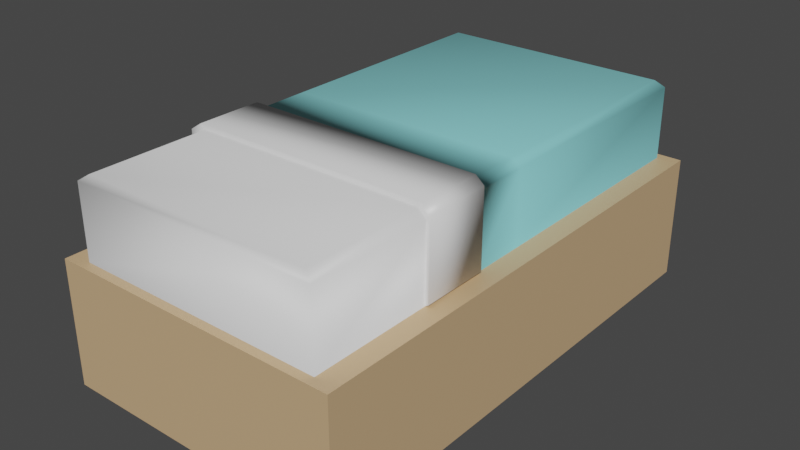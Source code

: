 # Source: cama.blend  (saved by Blender 2.80.75; exported with 4.5.12 LTS)
import bpy
from mathutils import Matrix  # noqa: F401  (used for matrix-valued properties, if any)

bpy.ops.wm.read_factory_settings(use_empty=True)
scene = bpy.context.scene
scene.name = 'Scene'

# ---- collections
col_collection = bpy.data.collections.new('Collection'); scene.collection.children.link(col_collection)

# ---- materials (node trees are filled in below, after node groups)
mat_material = bpy.data.materials.new('Material')
mat_material.alpha_threshold = 0.0
mat_material.use_transparent_shadow = False
mat_material.line_color = (0.0, 0.0, 0.0, 1.0)
mat_material_001 = bpy.data.materials.new('Material.001')
mat_material_001.use_transparent_shadow = False
mat_material_002 = bpy.data.materials.new('Material.002')
mat_material_002.use_transparent_shadow = False
mat_material_003 = bpy.data.materials.new('Material.003')
mat_material_003.use_transparent_shadow = False

# ---- material node trees
mat_material.use_nodes = True; mat_material.node_tree.nodes.clear()
_N = mat_material.node_tree.nodes; _L = mat_material.node_tree.links
n0 = _N.new('ShaderNodeOutputMaterial'); n0.name = 'Material Output'; n0.location = (300, 300)
n1 = _N.new('ShaderNodeBsdfPrincipled'); n1.name = 'Principled BSDF'; n1.location = (10, 300)
n1.distribution = 'GGX'
n1.subsurface_method = 'BURLEY'
n1.inputs[2].default_value = 0.4
n1.inputs[3].default_value = 1.45
n1.inputs[27].default_value = (0.0, 0.0, 0.0, 1.0)
n1.inputs[28].default_value = 1.0
_L.new(n1.outputs[0], n0.inputs[0])
n0.is_active_output = True
mat_material_001.use_nodes = True; mat_material_001.node_tree.nodes.clear()
_N = mat_material_001.node_tree.nodes; _L = mat_material_001.node_tree.links
n0 = _N.new('ShaderNodeOutputMaterial'); n0.name = 'Material Output'; n0.location = (300, 300)
n1 = _N.new('ShaderNodeBsdfPrincipled'); n1.name = 'Principled BSDF'; n1.location = (10, 300)
n1.distribution = 'GGX'
n1.subsurface_method = 'BURLEY'
n1.inputs[0].default_value = (0.2822, 0.7771, 0.8, 1.0)
n1.inputs[3].default_value = 1.45
n1.inputs[27].default_value = (0.0, 0.0, 0.0, 1.0)
n1.inputs[28].default_value = 1.0
_L.new(n1.outputs[0], n0.inputs[0])
n0.is_active_output = True
mat_material_002.use_nodes = True; mat_material_002.node_tree.nodes.clear()
_N = mat_material_002.node_tree.nodes; _L = mat_material_002.node_tree.links
n0 = _N.new('ShaderNodeOutputMaterial'); n0.name = 'Material Output'; n0.location = (300, 300)
n1 = _N.new('ShaderNodeBsdfPrincipled'); n1.name = 'Principled BSDF'; n1.location = (10, 300)
n1.distribution = 'GGX'
n1.subsurface_method = 'BURLEY'
n1.inputs[0].default_value = (0.7874, 0.7874, 0.7874, 1.0)
n1.inputs[3].default_value = 1.45
n1.inputs[27].default_value = (0.0, 0.0, 0.0, 1.0)
n1.inputs[28].default_value = 1.0
_L.new(n1.outputs[0], n0.inputs[0])
n0.is_active_output = True
mat_material_003.use_nodes = True; mat_material_003.node_tree.nodes.clear()
_N = mat_material_003.node_tree.nodes; _L = mat_material_003.node_tree.links
n0 = _N.new('ShaderNodeOutputMaterial'); n0.name = 'Material Output'; n0.location = (300, 300)
n1 = _N.new('ShaderNodeBsdfPrincipled'); n1.name = 'Principled BSDF'; n1.location = (10, 300)
n1.distribution = 'GGX'
n1.subsurface_method = 'BURLEY'
n1.inputs[0].default_value = (0.6152, 0.4123, 0.2247, 1.0)
n1.inputs[3].default_value = 1.45
n1.inputs[27].default_value = (0.0, 0.0, 0.0, 1.0)
n1.inputs[28].default_value = 1.0
_L.new(n1.outputs[0], n0.inputs[0])
n0.is_active_output = True

# ---- world
world_world = bpy.data.worlds.new('World'); scene.world = world_world
world_world.use_nodes = True; world_world.node_tree.nodes.clear()
_N = world_world.node_tree.nodes; _L = world_world.node_tree.links
n0 = _N.new('ShaderNodeOutputWorld'); n0.name = 'World Output'; n0.location = (300, 300)
n1 = _N.new('ShaderNodeBackground'); n1.name = 'Background'; n1.location = (10, 300)
n1.inputs[0].default_value = (0.05088, 0.05088, 0.05088, 1.0)
_L.new(n1.outputs[0], n0.inputs[0])
n0.is_active_output = True
world_world.color = (0.05088, 0.05088, 0.05088)
world_world.use_sun_shadow = False
world_world.sun_shadow_jitter_overblur = 0.0

# ---- meshes
me_cube = bpy.data.meshes.new('Cube')
me_cube.from_pydata([(3.376, 6.927, 1.0), (3.709, 7.071, -1.0), (3.376, -0.856, 1.0), (3.709, -1.0, -1.0), (-0.6675, 6.927, 1.0), (-1.0, 7.071, -1.0), (-0.6675, -0.856, 1.0), (-1.0, -1.0, -1.0), (3.709, -1.0, 1.0), (-1.0, -1.0, 1.0), (3.709, 7.071, 1.0), (-1.0, 7.071, 1.0), (3.23, -0.7761, 2.275), (-0.5207, -0.7761, 2.275), (3.23, 6.847, 2.275), (-0.5207, 6.847, 2.275), (3.376, -0.856, 2.171), (-0.6675, -0.856, 2.171), (3.376, 6.927, 2.171), (-0.6675, 6.927, 2.171), (-1.0, 3.035, -1.0), (3.709, 3.035, 1.0), (-1.0, 3.035, 1.0), (3.709, 3.035, -1.0), (3.376, 3.035, 1.0), (-0.6675, 3.035, 1.0), (3.376, 3.035, 2.171), (-0.6675, 3.035, 2.171), (3.23, 3.035, 2.275), (-0.5207, 3.035, 2.275), (-1.0, 1.018, -1.0), (3.709, 1.018, 1.0), (3.376, 1.09, 1.0), (3.376, 1.09, 2.171), (3.23, 1.13, 2.275), (-1.0, 1.018, 1.0), (3.709, 1.018, -1.0), (-0.6675, 1.09, 1.0), (-0.6675, 1.09, 2.171), (-0.5207, 1.13, 2.275), (-1.0, 2.1, 1.0), (3.709, 2.1, -1.0), (-0.6675, 2.133, 1.0), (-0.6675, 2.133, 2.171), (-0.5207, 2.152, 2.275), (-1.0, 2.1, -1.0), (3.709, 2.1, 1.0), (3.376, 2.133, 1.0), (3.376, 2.133, 2.171), (3.23, 2.152, 2.275), (3.44, 2.149, 1.042), (3.44, 1.073, 1.042), (3.44, 2.149, 2.251), (3.44, 1.073, 2.251), (3.289, 2.168, 2.358), (3.289, 1.114, 2.358), (-0.58, 1.114, 2.358), (-0.7314, 1.073, 2.251), (-0.7314, 1.073, 1.042), (-0.7314, 2.149, 1.042), (-0.7314, 2.149, 2.251), (-0.58, 2.168, 2.358)], [], [(0, 4, 19, 18), (3, 8, 9, 7), (20, 22, 11, 5), (30, 36, 3, 7), (36, 31, 8, 3), (5, 11, 10, 1), (2, 6, 9, 8), (32, 2, 8, 31), (25, 4, 11, 22), (4, 0, 10, 11), (34, 39, 13, 12), (24, 0, 18, 26), (37, 6, 17, 38), (6, 2, 16, 17), (12, 13, 17, 16), (34, 12, 16, 33), (29, 15, 19, 27), (15, 14, 18, 19), (44, 29, 27, 43), (14, 28, 26, 18), (4, 25, 27, 19), (47, 24, 26, 48), (14, 15, 29, 28), (42, 25, 22, 40), (0, 24, 21, 10), (1, 10, 21, 23), (5, 1, 23, 20), (45, 40, 22, 20), (7, 9, 35, 30), (6, 37, 35, 9), (2, 32, 33, 16), (13, 39, 38, 17), (37, 38, 57, 58), (48, 49, 54, 52), (47, 48, 52, 50), (47, 32, 31, 46), (41, 46, 31, 36), (45, 41, 36, 30), (20, 23, 41, 45), (23, 21, 46, 41), (24, 47, 46, 21), (28, 29, 44, 49), (25, 42, 43, 27), (28, 49, 48, 26), (30, 35, 40, 45), (37, 42, 40, 35), (34, 33, 53, 55), (43, 42, 59, 60), (54, 55, 53, 52), (59, 58, 57, 60), (54, 61, 56, 55), (51, 50, 52, 53), (56, 61, 60, 57), (44, 43, 60, 61), (42, 37, 58, 59), (33, 32, 51, 53), (32, 47, 50, 51), (39, 34, 55, 56), (49, 44, 61, 54), (38, 39, 56, 57)])
me_cube.polygons.foreach_set('use_smooth', [1, 0, 0, 0, 0, 0, 0, 0, 0, 0, 1, 1, 1, 1, 1, 1, 1, 1, 1, 1, 1, 1, 1, 0, 0, 0, 0, 0, 0, 0, 1, 1, 1, 1, 1, 0, 0, 0, 0, 0, 0, 1, 1, 1, 0, 0, 1, 1, 1, 1, 1, 1, 1, 1, 0, 1, 0, 1, 1, 1])
me_cube.polygons.foreach_set('material_index', [1, 3, 3, 0, 3, 3, 3, 3, 3, 3, 2, 1, 2, 2, 2, 2, 1, 1, 1, 1, 1, 1, 1, 3, 3, 3, 0, 3, 3, 3, 2, 2, 0, 0, 0, 3, 3, 0, 0, 3, 3, 1, 1, 1, 3, 3, 0, 0, 0, 0, 0, 0, 0, 0, 0, 0, 0, 0, 0, 0])
_uv = me_cube.uv_layers.new(name='UVMap')
_uv.uv.foreach_set('vector', [0.4035, 0.01662, 0.5965, 0.01662, 0.5965, 0.01662, 0.4035, 0.01662, 0.375, 0.25, 0.625, 0.25, 0.625, 0.5, 0.375, 0.5, 0.375, 0.625, 0.625, 0.625, 0.625, 0.75, 0.375, 0.75, 0.375, 0.9375, 0.625, 0.9375, 0.625, 1.0, 0.375, 1.0, 0.125, 0.6875, 0.375, 0.6875, 0.375, 0.75, 0.125, 0.75, 0.625, 0.5, 0.875, 0.5, 0.875, 0.75, 0.625, 0.75, 0.4035, 0.2334, 0.5965, 0.2334, 0.625, 0.25, 0.375, 0.25, 0.4035, 0.1792, 0.4035, 0.2334, 0.375, 0.25, 0.375, 0.1875, 0.5965, 0.125, 0.5965, 0.01662, 0.625, 0.0, 0.625, 0.125, 0.5965, 0.01662, 0.4035, 0.01662, 0.375, 0.0, 0.625, 0.0, 0.4136, 0.1762, 0.5864, 0.1762, 0.5864, 0.2275, 0.4136, 0.2275, 0.4035, 0.125, 0.4035, 0.01662, 0.4035, 0.01662, 0.4035, 0.125, 0.5965, 0.1792, 0.5965, 0.2334, 0.5965, 0.2334, 0.5965, 0.1792, 0.5965, 0.2334, 0.4035, 0.2334, 0.4035, 0.2334, 0.5965, 0.2334, 0.4136, 0.2275, 0.5864, 0.2275, 0.5965, 0.2334, 0.4035, 0.2334, 0.4136, 0.1762, 0.4136, 0.2275, 0.4035, 0.2334, 0.4035, 0.1792, 0.5864, 0.125, 0.5864, 0.02251, 0.5965, 0.01662, 0.5965, 0.125, 0.5864, 0.02251, 0.4136, 0.02251, 0.4035, 0.01662, 0.5965, 0.01662, 0.5864, 0.1488, 0.5864, 0.125, 0.5965, 0.125, 0.5965, 0.1501, 0.4136, 0.02251, 0.4136, 0.125, 0.4035, 0.125, 0.4035, 0.01662, 0.5965, 0.01662, 0.5965, 0.125, 0.5965, 0.125, 0.5965, 0.01662, 0.4035, 0.1501, 0.4035, 0.125, 0.4035, 0.125, 0.4035, 0.1501, 0.4136, 0.02251, 0.5864, 0.02251, 0.5864, 0.125, 0.4136, 0.125, 0.5965, 0.1501, 0.5965, 0.125, 0.625, 0.125, 0.625, 0.154, 0.4035, 0.01662, 0.4035, 0.125, 0.375, 0.125, 0.375, 0.0, 0.125, 0.5, 0.375, 0.5, 0.375, 0.625, 0.125, 0.625, 0.375, 0.75, 0.625, 0.75, 0.625, 0.875, 0.375, 0.875, 0.375, 0.596, 0.625, 0.596, 0.625, 0.625, 0.375, 0.625, 0.375, 0.5, 0.625, 0.5, 0.625, 0.5625, 0.375, 0.5625, 0.5965, 0.2334, 0.5965, 0.1792, 0.625, 0.1875, 0.625, 0.25, 0.4035, 0.2334, 0.4035, 0.1792, 0.4035, 0.1792, 0.4035, 0.2334, 0.5864, 0.2275, 0.5864, 0.1762, 0.5965, 0.1792, 0.5965, 0.2334, 0.5965, 0.1792, 0.5965, 0.1792, 0.5965, 0.1792, 0.5965, 0.1792, 0.4035, 0.1501, 0.4136, 0.1488, 0.4136, 0.1488, 0.4035, 0.1501, 0.4035, 0.1501, 0.4035, 0.1501, 0.4035, 0.1501, 0.4035, 0.1501, 0.4035, 0.1501, 0.4035, 0.1792, 0.375, 0.1875, 0.375, 0.154, 0.125, 0.654, 0.375, 0.654, 0.375, 0.6875, 0.125, 0.6875, 0.375, 0.904, 0.625, 0.904, 0.625, 0.9375, 0.375, 0.9375, 0.375, 0.875, 0.625, 0.875, 0.625, 0.904, 0.375, 0.904, 0.125, 0.625, 0.375, 0.625, 0.375, 0.654, 0.125, 0.654, 0.4035, 0.125, 0.4035, 0.1501, 0.375, 0.154, 0.375, 0.125, 0.4136, 0.125, 0.5864, 0.125, 0.5864, 0.1488, 0.4136, 0.1488, 0.5965, 0.125, 0.5965, 0.1501, 0.5965, 0.1501, 0.5965, 0.125, 0.4136, 0.125, 0.4136, 0.1488, 0.4035, 0.1501, 0.4035, 0.125, 0.375, 0.5625, 0.625, 0.5625, 0.625, 0.596, 0.375, 0.596, 0.5965, 0.1792, 0.5965, 0.1501, 0.625, 0.154, 0.625, 0.1875, 0.4136, 0.1762, 0.4035, 0.1792, 0.4035, 0.1792, 0.4136, 0.1762, 0.5965, 0.1501, 0.5965, 0.1501, 0.5965, 0.1501, 0.5965, 0.1501, 0.4136, 0.1488, 0.4136, 0.1762, 0.4035, 0.1792, 0.4035, 0.1501, 0.5965, 0.1501, 0.5965, 0.1792, 0.5965, 0.1792, 0.5965, 0.1501, 0.4136, 0.1488, 0.5864, 0.1488, 0.5864, 0.1762, 0.4136, 0.1762, 0.4035, 0.1792, 0.4035, 0.1501, 0.4035, 0.1501, 0.4035, 0.1792, 0.5864, 0.1762, 0.5864, 0.1488, 0.5965, 0.1501, 0.5965, 0.1792, 0.5864, 0.1488, 0.5965, 0.1501, 0.5965, 0.1501, 0.5864, 0.1488, 0.5965, 0.1501, 0.5965, 0.1792, 0.5965, 0.1792, 0.5965, 0.1501, 0.4035, 0.1792, 0.4035, 0.1792, 0.4035, 0.1792, 0.4035, 0.1792, 0.4035, 0.1792, 0.4035, 0.1501, 0.4035, 0.1501, 0.4035, 0.1792, 0.5864, 0.1762, 0.4136, 0.1762, 0.4136, 0.1762, 0.5864, 0.1762, 0.4136, 0.1488, 0.5864, 0.1488, 0.5864, 0.1488, 0.4136, 0.1488, 0.5965, 0.1792, 0.5864, 0.1762, 0.5864, 0.1762, 0.5965, 0.1792])
me_cube.materials.append(mat_material)
me_cube.materials.append(mat_material_001)
me_cube.materials.append(mat_material_002)
me_cube.materials.append(mat_material_003)
me_cube.use_remesh_preserve_volume = False
me_cube.use_remesh_preserve_attributes = False
me_cube.use_mirror_vertex_groups = False
me_cube.update()

# ---- objects
ob_cube = bpy.data.objects.new('Cube', me_cube)

# ---- transforms, parenting, visibility, modifiers, constraints
ob_cube.location = (0.0, 0.0, 0.0)
ob_cube.lock_rotations_4d = False
ob_cube.empty_display_type = 'ARROWS'
ob_cube.lineart.crease_threshold = 0.0

# ---- collection membership
col_collection.objects.link(ob_cube)

# ---- scene / render settings (as saved in the file)
scene.frame_start = 1; scene.frame_end = 250; scene.frame_set(1)
scene.render.engine = 'BLENDER_EEVEE_NEXT'
scene.cycles.use_denoising = False
scene.cycles.samples = 128
scene.cycles.sampling_pattern = 'TABULATED_SOBOL'
scene.cycles.use_adaptive_sampling = False
scene.cycles.use_light_tree = False
scene.view_settings.view_transform = 'Filmic'
bpy.context.view_layer.update()

# ---- added for rendering (the .blend has no active camera and no usable light): camera, sun
cam_auto = bpy.data.cameras.new('AutoCamera')
cam_auto.lens = 50.0
cam_auto.sensor_width = 36.0
cam_auto.clip_end = 1000.0
ob_auto_camera = bpy.data.objects.new('AutoCamera', cam_auto)
scene.collection.objects.link(ob_auto_camera)
ob_auto_camera.location = (10.5411, -7.98849, 8.02802)
ob_auto_camera.rotation_euler = (1.09748, -7.21219e-08, 0.694738)
scene.camera = ob_auto_camera
light_auto_sun = bpy.data.lights.new('AutoSun', 'SUN')
light_auto_sun.energy = 3.0
light_auto_sun.angle = 0.0523599
ob_auto_sun = bpy.data.objects.new('AutoSun', light_auto_sun)
scene.collection.objects.link(ob_auto_sun)
ob_auto_sun.rotation_euler = (0.872665, 0.174533, 0.523599)
bpy.context.view_layer.update()
